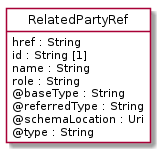

The diagram above was rendered by PlantUML. Its source (embedded in the PNG):
@startuml
hide circle
hide methods
hide stereotype
show <<Enumeration>> stereotype
skinparam class {
   BackgroundColor<<Enumeration>> #E6F5F7
   BackgroundColor<<Ref>> #FFFFE0
   BackgroundColor<<Pivot>> #FFFFFFF
   BackgroundColor<<SimpleType>> #E2F0DA
   BackgroundColor #FCF2E3
}

class RelatedPartyRef <<Pivot>> {
    href : String
    id : String [1]
    name : String
    role : String
    @baseType : String
    @referredType : String
    @schemaLocation : Uri
    @type : String
}


@enduml